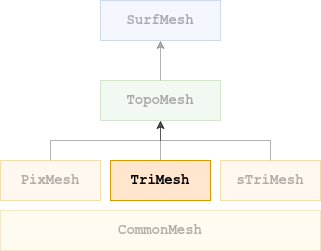

The diagram above was exported from draw.io. Its source (the exported page's mxGraphModel, read from the mxfile embedded in the PNG):
<mxGraphModel dx="782" dy="1132" grid="1" gridSize="10" guides="1" tooltips="1" connect="1" arrows="1" fold="1" page="1" pageScale="1" pageWidth="827" pageHeight="1169" math="0" shadow="0">
  <root>
    <mxCell id="0" />
    <mxCell id="1" parent="0" />
    <mxCell id="O5oyaO8O334wu2D4ZB0o-7" value="" style="edgeStyle=orthogonalEdgeStyle;rounded=0;orthogonalLoop=1;jettySize=auto;html=1;shadow=0;comic=0;textOpacity=30;opacity=30;" parent="1" source="O5oyaO8O334wu2D4ZB0o-1" target="O5oyaO8O334wu2D4ZB0o-6" edge="1">
      <mxGeometry relative="1" as="geometry" />
    </mxCell>
    <mxCell id="O5oyaO8O334wu2D4ZB0o-1" value="&lt;b&gt;&lt;font style=&quot;font-size: 14px&quot;&gt;PixMesh&lt;/font&gt;&lt;/b&gt;" style="rounded=0;whiteSpace=wrap;html=1;fillColor=#ffe6cc;strokeColor=#d79b00;fontFamily=Courier New;shadow=0;comic=0;textOpacity=30;opacity=30;" parent="1" vertex="1">
      <mxGeometry x="260" y="320" width="100" height="40" as="geometry" />
    </mxCell>
    <mxCell id="J896xh12zkBddguOuqT6-7" style="edgeStyle=orthogonalEdgeStyle;rounded=0;orthogonalLoop=1;jettySize=auto;html=1;entryX=0.5;entryY=1;entryDx=0;entryDy=0;shadow=0;comic=0;textOpacity=30;opacity=30;" parent="1" source="O5oyaO8O334wu2D4ZB0o-6" target="J896xh12zkBddguOuqT6-6" edge="1">
      <mxGeometry relative="1" as="geometry" />
    </mxCell>
    <mxCell id="O5oyaO8O334wu2D4ZB0o-6" value="&lt;b&gt;&lt;font style=&quot;font-size: 14px&quot;&gt;TopoMesh&lt;/font&gt;&lt;/b&gt;" style="rounded=0;whiteSpace=wrap;html=1;fillColor=#d5e8d4;strokeColor=#82b366;fontFamily=Courier New;shadow=0;comic=0;textOpacity=30;opacity=30;" parent="1" vertex="1">
      <mxGeometry x="360" y="240" width="120" height="40" as="geometry" />
    </mxCell>
    <mxCell id="J896xh12zkBddguOuqT6-3" style="edgeStyle=orthogonalEdgeStyle;rounded=0;orthogonalLoop=1;jettySize=auto;html=1;exitX=0.5;exitY=0;exitDx=0;exitDy=0;entryX=0.5;entryY=1;entryDx=0;entryDy=0;shadow=0;comic=0;textOpacity=30;opacity=30;" parent="1" source="J896xh12zkBddguOuqT6-1" target="O5oyaO8O334wu2D4ZB0o-6" edge="1">
      <mxGeometry relative="1" as="geometry" />
    </mxCell>
    <mxCell id="J896xh12zkBddguOuqT6-1" value="&lt;div style=&quot;font-size: 14px&quot;&gt;&lt;font style=&quot;font-size: 14px&quot;&gt;&lt;b&gt;&lt;font style=&quot;font-size: 14px&quot;&gt;TriMesh&lt;/font&gt;&lt;/b&gt;&lt;/font&gt;&lt;/div&gt;" style="rounded=0;whiteSpace=wrap;html=1;fillColor=#ffe6cc;strokeColor=#d79b00;fontFamily=Courier New;shadow=0;comic=0;" parent="1" vertex="1">
      <mxGeometry x="370" y="320" width="100" height="40" as="geometry" />
    </mxCell>
    <mxCell id="J896xh12zkBddguOuqT6-4" style="edgeStyle=orthogonalEdgeStyle;rounded=0;orthogonalLoop=1;jettySize=auto;html=1;entryX=0.5;entryY=1;entryDx=0;entryDy=0;shadow=0;comic=0;textOpacity=30;opacity=30;" parent="1" source="J896xh12zkBddguOuqT6-2" target="O5oyaO8O334wu2D4ZB0o-6" edge="1">
      <mxGeometry relative="1" as="geometry" />
    </mxCell>
    <mxCell id="J896xh12zkBddguOuqT6-2" value="&lt;b&gt;&lt;font style=&quot;font-size: 14px&quot;&gt;sTriMesh&lt;/font&gt;&lt;/b&gt;" style="rounded=0;whiteSpace=wrap;html=1;fillColor=#ffe6cc;strokeColor=#d79b00;fontFamily=Courier New;shadow=0;comic=0;textOpacity=30;opacity=30;" parent="1" vertex="1">
      <mxGeometry x="480" y="320" width="100" height="40" as="geometry" />
    </mxCell>
    <mxCell id="J896xh12zkBddguOuqT6-6" value="&lt;b&gt;&lt;font style=&quot;font-size: 14px&quot;&gt;SurfMesh&lt;/font&gt;&lt;/b&gt;" style="rounded=0;whiteSpace=wrap;html=1;fillColor=#dae8fc;strokeColor=#6c8ebf;fontFamily=Courier New;shadow=0;comic=0;textOpacity=30;opacity=30;" parent="1" vertex="1">
      <mxGeometry x="360" y="160" width="120" height="40" as="geometry" />
    </mxCell>
    <mxCell id="J896xh12zkBddguOuqT6-8" value="&lt;b&gt;&lt;font style=&quot;font-size: 14px&quot;&gt;CommonMesh&lt;/font&gt;&lt;/b&gt;" style="rounded=0;whiteSpace=wrap;html=1;fillColor=#fff2cc;strokeColor=#d6b656;fontFamily=Courier New;glass=0;shadow=0;comic=0;textOpacity=30;opacity=30;" parent="1" vertex="1">
      <mxGeometry x="260" y="370" width="320" height="40" as="geometry" />
    </mxCell>
  </root>
</mxGraphModel>